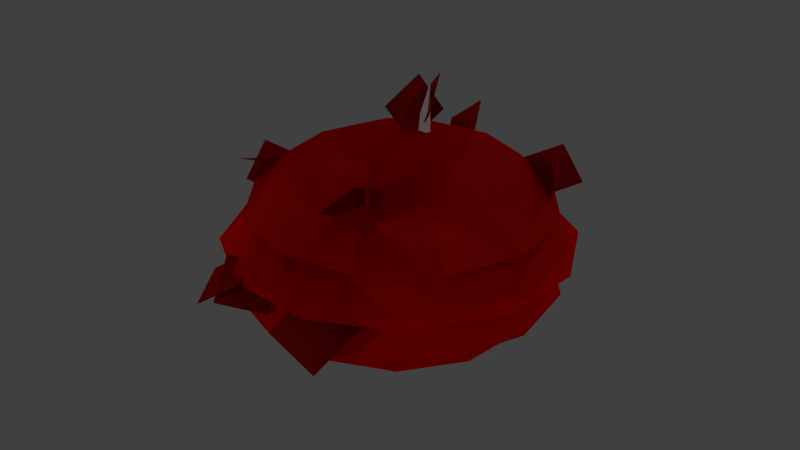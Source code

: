 # Source: bush_0.blend  (saved by Blender 2.78.0; exported with 4.5.12 LTS)
import bpy
from mathutils import Matrix  # noqa: F401  (used for matrix-valued properties, if any)

bpy.ops.wm.read_factory_settings(use_empty=True)
scene = bpy.context.scene
scene.name = 'Scene'

# ---- collections
col_collection_1 = bpy.data.collections.new('Collection 1'); scene.collection.children.link(col_collection_1)

# ---- materials (node trees are filled in below, after node groups)
mat_material_003 = bpy.data.materials.new('Material.003')
mat_material_003.alpha_threshold = 0.0
mat_material_003.use_transparent_shadow = False
mat_material_003.diffuse_color = (0.4869, 0.007351, 0.007351, 1.0)
mat_material_003.roughness = 0.5
mat_material_003.specular_intensity = 0.03994
mat_material = bpy.data.materials.new('Material')
mat_material.alpha_threshold = 0.0
mat_material.use_transparent_shadow = False
mat_material.roughness = 0.5
mat_material.specular_intensity = 0.03035
mat_material_002 = bpy.data.materials.new('Material.002')
mat_material_002.alpha_threshold = 0.0
mat_material_002.use_transparent_shadow = False
mat_material_002.diffuse_color = (0.855, 0.002125, 0.002125, 1.0)
mat_material_002.roughness = 0.0
mat_material_002.specular_intensity = 0.1134

# ---- material node trees

# ---- world
world_world = bpy.data.worlds.new('World'); scene.world = world_world
world_world.color = (0.05088, 0.05088, 0.05088)
world_world.use_sun_shadow = False
world_world.sun_shadow_jitter_overblur = 0.0
world_world.cycles.sampling_method = 'MANUAL'

# ---- lights
light_point = bpy.data.lights.new('Point', 'POINT')
light_point.transmission_factor = 0.0
light_point.energy = 727.0
light_point.shadow_buffer_clip_start = 0.5
light_point.shadow_soft_size = 0.1
light_point.shadow_maximum_resolution = 0.006
light_point.use_absolute_resolution = True
light_point_001 = bpy.data.lights.new('Point.001', 'POINT')
light_point_001.transmission_factor = 0.0
light_point_001.energy = 727.0
light_point_001.shadow_buffer_clip_start = 0.5
light_point_001.shadow_soft_size = 0.1
light_point_001.shadow_maximum_resolution = 0.006
light_point_001.use_absolute_resolution = True
light_point_002 = bpy.data.lights.new('Point.002', 'POINT')
light_point_002.transmission_factor = 0.0
light_point_002.energy = 727.0
light_point_002.shadow_buffer_clip_start = 0.5
light_point_002.shadow_soft_size = 0.1
light_point_002.shadow_maximum_resolution = 0.006
light_point_002.use_absolute_resolution = True
light_point_003 = bpy.data.lights.new('Point.003', 'POINT')
light_point_003.transmission_factor = 0.0
light_point_003.energy = 727.0
light_point_003.shadow_buffer_clip_start = 0.5
light_point_003.shadow_soft_size = 0.1
light_point_003.shadow_maximum_resolution = 0.006
light_point_003.use_absolute_resolution = True
light_point_004 = bpy.data.lights.new('Point.004', 'POINT')
light_point_004.transmission_factor = 0.0
light_point_004.energy = 727.0
light_point_004.shadow_buffer_clip_start = 0.5
light_point_004.shadow_soft_size = 0.1
light_point_004.shadow_maximum_resolution = 0.006
light_point_004.use_absolute_resolution = True
light_point_005 = bpy.data.lights.new('Point.005', 'POINT')
light_point_005.transmission_factor = 0.0
light_point_005.energy = 727.0
light_point_005.shadow_buffer_clip_start = 0.5
light_point_005.shadow_soft_size = 0.1
light_point_005.shadow_maximum_resolution = 0.006
light_point_005.use_absolute_resolution = True

# ---- meshes
me_cube_014 = bpy.data.meshes.new('Cube.014')
me_cube_014.from_pydata([(-8.742e-08, 1.0, -1.0), (-8.742e-08, 1.0, 1.0), (8.742e-08, -1.0, -1.0), (8.742e-08, -1.0, 1.0), (0.0, -1.0, -1.0), (0.0, -1.0, 1.0), (0.0, 1.0, -1.0), (0.0, 1.0, 1.0)], [], [(0, 1, 3, 2), (4, 5, 7, 6)])
_uv = me_cube_014.uv_layers.new(name='UVMap')
_uv.uv.foreach_set('vector', [9.998e-05, 0.9999, 9.998e-05, 9.998e-05, 0.9999, 9.998e-05, 0.9999, 0.9999, 9.998e-05, 0.9999, 9.998e-05, 9.998e-05, 0.9999, 9.998e-05, 0.9999, 0.9999])
me_cube_014.materials.append(mat_material_003)
me_cube_014.use_remesh_preserve_volume = False
me_cube_014.use_remesh_preserve_attributes = False
me_cube_014.use_mirror_vertex_groups = False
me_cube_014.update()
me_cube_013 = bpy.data.meshes.new('Cube.013')
me_cube_013.from_pydata([(-8.742e-08, 1.0, -1.0), (-8.742e-08, 1.0, 1.0), (8.742e-08, -1.0, -1.0), (8.742e-08, -1.0, 1.0), (0.0, -1.0, -1.0), (0.0, -1.0, 1.0), (0.0, 1.0, -1.0), (0.0, 1.0, 1.0)], [], [(0, 1, 3, 2), (4, 5, 7, 6)])
_uv = me_cube_013.uv_layers.new(name='UVMap')
_uv.uv.foreach_set('vector', [9.998e-05, 0.9999, 9.998e-05, 9.998e-05, 0.9999, 9.998e-05, 0.9999, 0.9999, 9.998e-05, 0.9999, 9.998e-05, 9.998e-05, 0.9999, 9.998e-05, 0.9999, 0.9999])
me_cube_013.materials.append(mat_material_003)
me_cube_013.use_remesh_preserve_volume = False
me_cube_013.use_remesh_preserve_attributes = False
me_cube_013.use_mirror_vertex_groups = False
me_cube_013.update()
me_cube_012 = bpy.data.meshes.new('Cube.012')
me_cube_012.from_pydata([(-8.742e-08, 1.0, -1.0), (-8.742e-08, 1.0, 1.0), (8.742e-08, -1.0, -1.0), (8.742e-08, -1.0, 1.0), (0.0, -1.0, -1.0), (0.0, -1.0, 1.0), (0.0, 1.0, -1.0), (0.0, 1.0, 1.0)], [], [(0, 1, 3, 2), (4, 5, 7, 6)])
_uv = me_cube_012.uv_layers.new(name='UVMap')
_uv.uv.foreach_set('vector', [9.998e-05, 0.9999, 9.998e-05, 9.998e-05, 0.9999, 9.998e-05, 0.9999, 0.9999, 9.998e-05, 0.9999, 9.998e-05, 9.998e-05, 0.9999, 9.998e-05, 0.9999, 0.9999])
me_cube_012.materials.append(mat_material_003)
me_cube_012.use_remesh_preserve_volume = False
me_cube_012.use_remesh_preserve_attributes = False
me_cube_012.use_mirror_vertex_groups = False
me_cube_012.update()
me_cube_011 = bpy.data.meshes.new('Cube.011')
me_cube_011.from_pydata([(-8.742e-08, 1.0, -1.0), (-8.742e-08, 1.0, 1.0), (8.742e-08, -1.0, -1.0), (8.742e-08, -1.0, 1.0), (0.0, -1.0, -1.0), (0.0, -1.0, 1.0), (0.0, 1.0, -1.0), (0.0, 1.0, 1.0)], [], [(0, 1, 3, 2), (4, 5, 7, 6)])
_uv = me_cube_011.uv_layers.new(name='UVMap')
_uv.uv.foreach_set('vector', [9.998e-05, 0.9999, 9.998e-05, 9.998e-05, 0.9999, 9.998e-05, 0.9999, 0.9999, 9.998e-05, 0.9999, 9.998e-05, 9.998e-05, 0.9999, 9.998e-05, 0.9999, 0.9999])
me_cube_011.materials.append(mat_material_003)
me_cube_011.use_remesh_preserve_volume = False
me_cube_011.use_remesh_preserve_attributes = False
me_cube_011.use_mirror_vertex_groups = False
me_cube_011.update()
me_cube_010 = bpy.data.meshes.new('Cube.010')
me_cube_010.from_pydata([(-8.742e-08, 1.0, -1.0), (-8.742e-08, 1.0, 1.0), (8.742e-08, -1.0, -1.0), (8.742e-08, -1.0, 1.0), (0.0, -1.0, -1.0), (0.0, -1.0, 1.0), (0.0, 1.0, -1.0), (0.0, 1.0, 1.0)], [], [(0, 1, 3, 2), (4, 5, 7, 6)])
_uv = me_cube_010.uv_layers.new(name='UVMap')
_uv.uv.foreach_set('vector', [9.998e-05, 0.9999, 9.998e-05, 9.998e-05, 0.9999, 9.998e-05, 0.9999, 0.9999, 9.998e-05, 0.9999, 9.998e-05, 9.998e-05, 0.9999, 9.998e-05, 0.9999, 0.9999])
me_cube_010.materials.append(mat_material_003)
me_cube_010.use_remesh_preserve_volume = False
me_cube_010.use_remesh_preserve_attributes = False
me_cube_010.use_mirror_vertex_groups = False
me_cube_010.update()
me_cube_002 = bpy.data.meshes.new('Cube.002')
me_cube_002.from_pydata([(-8.742e-08, 1.0, -1.0), (-8.742e-08, 1.0, 1.0), (8.742e-08, -1.0, -1.0), (8.742e-08, -1.0, 1.0), (0.0, -1.0, -1.0), (0.0, -1.0, 1.0), (0.0, 1.0, -1.0), (0.0, 1.0, 1.0)], [], [(0, 1, 3, 2), (4, 5, 7, 6)])
_uv = me_cube_002.uv_layers.new(name='UVMap')
_uv.uv.foreach_set('vector', [9.998e-05, 0.9999, 9.998e-05, 9.998e-05, 0.9999, 9.998e-05, 0.9999, 0.9999, 9.998e-05, 0.9999, 9.998e-05, 9.998e-05, 0.9999, 9.998e-05, 0.9999, 0.9999])
me_cube_002.materials.append(mat_material_003)
me_cube_002.use_remesh_preserve_volume = False
me_cube_002.use_remesh_preserve_attributes = False
me_cube_002.use_mirror_vertex_groups = False
me_cube_002.update()
me_cube_009 = bpy.data.meshes.new('Cube.009')
me_cube_009.from_pydata([(-8.742e-08, 1.0, -1.0), (-8.742e-08, 1.0, 1.0), (8.742e-08, -1.0, -1.0), (8.742e-08, -1.0, 1.0), (0.0, -1.0, -1.0), (0.0, -1.0, 1.0), (0.0, 1.0, -1.0), (0.0, 1.0, 1.0)], [], [(0, 1, 3, 2), (4, 5, 7, 6)])
_uv = me_cube_009.uv_layers.new(name='UVMap')
_uv.uv.foreach_set('vector', [9.998e-05, 0.9999, 9.998e-05, 9.998e-05, 0.9999, 9.998e-05, 0.9999, 0.9999, 9.998e-05, 0.9999, 9.998e-05, 9.998e-05, 0.9999, 9.998e-05, 0.9999, 0.9999])
me_cube_009.materials.append(mat_material_003)
me_cube_009.use_remesh_preserve_volume = False
me_cube_009.use_remesh_preserve_attributes = False
me_cube_009.use_mirror_vertex_groups = False
me_cube_009.update()
me_cube_008 = bpy.data.meshes.new('Cube.008')
me_cube_008.from_pydata([(-8.742e-08, 1.0, -1.0), (-8.742e-08, 1.0, 1.0), (8.742e-08, -1.0, -1.0), (8.742e-08, -1.0, 1.0), (0.0, -1.0, -1.0), (0.0, -1.0, 1.0), (0.0, 1.0, -1.0), (0.0, 1.0, 1.0)], [], [(0, 1, 3, 2), (4, 5, 7, 6)])
_uv = me_cube_008.uv_layers.new(name='UVMap')
_uv.uv.foreach_set('vector', [9.998e-05, 0.9999, 9.998e-05, 9.998e-05, 0.9999, 9.998e-05, 0.9999, 0.9999, 9.998e-05, 0.9999, 9.998e-05, 9.998e-05, 0.9999, 9.998e-05, 0.9999, 0.9999])
me_cube_008.materials.append(mat_material_003)
me_cube_008.use_remesh_preserve_volume = False
me_cube_008.use_remesh_preserve_attributes = False
me_cube_008.use_mirror_vertex_groups = False
me_cube_008.update()
me_cube_007 = bpy.data.meshes.new('Cube.007')
me_cube_007.from_pydata([(-8.742e-08, 1.0, -1.0), (-8.742e-08, 1.0, 1.0), (8.742e-08, -1.0, -1.0), (8.742e-08, -1.0, 1.0), (0.0, -1.0, -1.0), (0.0, -1.0, 1.0), (0.0, 1.0, -1.0), (0.0, 1.0, 1.0)], [], [(0, 1, 3, 2), (4, 5, 7, 6)])
_uv = me_cube_007.uv_layers.new(name='UVMap')
_uv.uv.foreach_set('vector', [9.998e-05, 0.9999, 9.998e-05, 9.998e-05, 0.9999, 9.998e-05, 0.9999, 0.9999, 9.998e-05, 0.9999, 9.998e-05, 9.998e-05, 0.9999, 9.998e-05, 0.9999, 0.9999])
me_cube_007.materials.append(mat_material_003)
me_cube_007.use_remesh_preserve_volume = False
me_cube_007.use_remesh_preserve_attributes = False
me_cube_007.use_mirror_vertex_groups = False
me_cube_007.update()
me_cube_006 = bpy.data.meshes.new('Cube.006')
me_cube_006.from_pydata([(-8.742e-08, 1.0, -1.0), (-8.742e-08, 1.0, 1.0), (8.742e-08, -1.0, -1.0), (8.742e-08, -1.0, 1.0), (0.0, -1.0, -1.0), (0.0, -1.0, 1.0), (0.0, 1.0, -1.0), (0.0, 1.0, 1.0)], [], [(0, 1, 3, 2), (4, 5, 7, 6)])
_uv = me_cube_006.uv_layers.new(name='UVMap')
_uv.uv.foreach_set('vector', [9.998e-05, 0.9999, 9.998e-05, 9.998e-05, 0.9999, 9.998e-05, 0.9999, 0.9999, 9.998e-05, 0.9999, 9.998e-05, 9.998e-05, 0.9999, 9.998e-05, 0.9999, 0.9999])
me_cube_006.materials.append(mat_material_003)
me_cube_006.use_remesh_preserve_volume = False
me_cube_006.use_remesh_preserve_attributes = False
me_cube_006.use_mirror_vertex_groups = False
me_cube_006.update()
me_cube_005 = bpy.data.meshes.new('Cube.005')
me_cube_005.from_pydata([(-8.742e-08, 1.0, -1.0), (-8.742e-08, 1.0, 1.0), (8.742e-08, -1.0, -1.0), (8.742e-08, -1.0, 1.0), (0.0, -1.0, -1.0), (0.0, -1.0, 1.0), (0.0, 1.0, -1.0), (0.0, 1.0, 1.0)], [], [(0, 1, 3, 2), (4, 5, 7, 6)])
_uv = me_cube_005.uv_layers.new(name='UVMap')
_uv.uv.foreach_set('vector', [9.998e-05, 0.9999, 9.998e-05, 9.998e-05, 0.9999, 9.998e-05, 0.9999, 0.9999, 9.998e-05, 0.9999, 9.998e-05, 9.998e-05, 0.9999, 9.998e-05, 0.9999, 0.9999])
me_cube_005.materials.append(mat_material_003)
me_cube_005.use_remesh_preserve_volume = False
me_cube_005.use_remesh_preserve_attributes = False
me_cube_005.use_mirror_vertex_groups = False
me_cube_005.update()
me_cube_004 = bpy.data.meshes.new('Cube.004')
me_cube_004.from_pydata([(-8.742e-08, 1.0, -1.0), (-8.742e-08, 1.0, 1.0), (8.742e-08, -1.0, -1.0), (8.742e-08, -1.0, 1.0), (0.0, -1.0, -1.0), (0.0, -1.0, 1.0), (0.0, 1.0, -1.0), (0.0, 1.0, 1.0)], [], [(0, 1, 3, 2), (4, 5, 7, 6)])
_uv = me_cube_004.uv_layers.new(name='UVMap')
_uv.uv.foreach_set('vector', [9.998e-05, 0.9999, 9.998e-05, 9.998e-05, 0.9999, 9.998e-05, 0.9999, 0.9999, 9.998e-05, 0.9999, 9.998e-05, 9.998e-05, 0.9999, 9.998e-05, 0.9999, 0.9999])
me_cube_004.materials.append(mat_material_003)
me_cube_004.use_remesh_preserve_volume = False
me_cube_004.use_remesh_preserve_attributes = False
me_cube_004.use_mirror_vertex_groups = False
me_cube_004.update()
me_cube_003 = bpy.data.meshes.new('Cube.003')
me_cube_003.from_pydata([(-8.742e-08, 1.0, -1.0), (-8.742e-08, 1.0, 1.0), (8.742e-08, -1.0, -1.0), (8.742e-08, -1.0, 1.0), (0.0, -1.0, -1.0), (0.0, -1.0, 1.0), (0.0, 1.0, -1.0), (0.0, 1.0, 1.0)], [], [(0, 1, 3, 2), (4, 5, 7, 6)])
_uv = me_cube_003.uv_layers.new(name='UVMap')
_uv.uv.foreach_set('vector', [9.998e-05, 0.9999, 9.998e-05, 9.998e-05, 0.9999, 9.998e-05, 0.9999, 0.9999, 9.998e-05, 0.9999, 9.998e-05, 9.998e-05, 0.9999, 9.998e-05, 0.9999, 0.9999])
me_cube_003.materials.append(mat_material_003)
me_cube_003.use_remesh_preserve_volume = False
me_cube_003.use_remesh_preserve_attributes = False
me_cube_003.use_mirror_vertex_groups = False
me_cube_003.update()
me_cube_001 = bpy.data.meshes.new('Cube.001')
me_cube_001.from_pydata([(-8.742e-08, 1.0, -1.0), (-8.742e-08, 1.0, 1.0), (8.742e-08, -1.0, -1.0), (8.742e-08, -1.0, 1.0), (0.0, -1.0, -1.0), (0.0, -1.0, 1.0), (0.0, 1.0, -1.0), (0.0, 1.0, 1.0)], [], [(0, 1, 3, 2), (4, 5, 7, 6)])
_uv = me_cube_001.uv_layers.new(name='UVMap')
_uv.uv.foreach_set('vector', [9.998e-05, 0.9999, 9.998e-05, 9.998e-05, 0.9999, 9.998e-05, 0.9999, 0.9999, 9.998e-05, 0.9999, 9.998e-05, 9.998e-05, 0.9999, 9.998e-05, 0.9999, 0.9999])
me_cube_001.materials.append(mat_material_003)
me_cube_001.use_remesh_preserve_volume = False
me_cube_001.use_remesh_preserve_attributes = False
me_cube_001.use_mirror_vertex_groups = False
me_cube_001.update()
me_cube = bpy.data.meshes.new('Cube')
me_cube.from_pydata([(-2.132, -2.132, -1.0), (0.0, 0.0, 1.0), (-2.132, 2.132, -1.0), (2.132, -2.132, -1.0), (2.132, 2.132, -1.0), (-1.768, -0.9143, 0.2482), (3.273, -6.981, 0.4748), (-1.185, 0.8973, 0.2771), (0.266, -0.9903, 0.2257), (0.8489, 0.8213, 0.2545), (1.439, 2.283, -0.3973), (-9.447, 11.53, 0.01308), (0.9642, -1.13, -0.3451), (-2.214, 1.784, -0.4381), (-2.688, -1.63, -0.3859)], [], [(0, 1, 2), (2, 1, 4), (4, 1, 3), (3, 1, 0), (2, 4, 3, 0), (5, 6, 7), (7, 6, 9), (9, 6, 8), (8, 6, 5), (7, 9, 8, 5), (10, 11, 12), (12, 11, 14), (14, 11, 13), (13, 11, 10), (12, 14, 13, 10)])
_uv = me_cube.uv_layers.new(name='UVMap')
_uv.uv.foreach_set('vector', [0.7656, 0.7545, 0.8827, 0.8771, 0.7656, 1.0, 0.7656, 1.0, 0.8827, 0.8771, 1.0, 1.0, 1.0, 1.0, 0.8827, 0.8771, 1.0, 0.7545, 1.0, 0.7545, 0.8827, 0.8771, 0.7656, 0.7545, 0.7656, 0.7545, 0.7656, 0.5091, 1.0, 0.5091, 1.0, 0.7545, 0.7656, 0.4195, 0.9313, 0.0, 0.8257, 0.5091, 0.8257, 0.5091, 0.9313, 0.0, 0.9313, 0.4702, 0.7656, 0.0389, 0.7656, 0.5091, 0.7055, 0.1285, 0.7055, 0.1285, 0.7656, 0.5091, 0.6, 0.08961, 0.6601, 0.0, 0.7656, 0.0389, 0.7055, 0.1285, 0.6, 0.08961, 0.0, 0.7597, 0.3, 0.0, 0.1089, 0.922, 0.1089, 0.922, 0.3, 0.0, 0.3, 0.8515, 0.6, 0.07047, 0.6, 0.922, 0.4911, 0.2328, 0.4911, 0.2328, 0.6, 0.922, 0.3, 0.1623, 0.4089, 0.0, 0.6, 0.07047, 0.4911, 0.2328, 0.3, 0.1623])
me_cube.materials.append(mat_material)
me_cube.use_remesh_preserve_volume = False
me_cube.use_remesh_preserve_attributes = False
me_cube.use_mirror_vertex_groups = False
me_cube.update()
me_leaves4_004 = bpy.data.meshes.new('Leaves4.004')
me_leaves4_004.from_pydata([(0.0, 0.3827, 0.9239), (0.0, 0.7071, 0.7071), (0.0, 0.9239, 0.3827), (0.1913, 0.3314, 0.9239), (0.3536, 0.6124, 0.7071), (0.4619, 0.8001, 0.3827), (-1.308e-07, 7.55e-08, 1.0), (0.3314, 0.1913, 0.9239), (0.6124, 0.3536, 0.7071), (0.8001, 0.4619, 0.3827), (0.3827, 1.543e-07, 0.9239), (0.7071, 1.394e-07, 0.7071), (0.9239, 1.096e-07, 0.3827), (0.3314, -0.1913, 0.9239), (0.6124, -0.3536, 0.7071), (0.8001, -0.4619, 0.3827), (0.1913, -0.3314, 0.9239), (0.3536, -0.6124, 0.7071), (0.4619, -0.8001, 0.3827), (-9.921e-10, -0.3827, 0.9239), (-4.57e-08, -0.7071, 0.7071), (-4.57e-08, -0.9239, 0.3827), (-0.1913, -0.3314, 0.9239), (-0.3536, -0.6124, 0.7071), (-0.4619, -0.8001, 0.3827), (-0.3314, -0.1913, 0.9239), (-0.6124, -0.3536, 0.7071), (-0.8001, -0.4619, 0.3827), (-0.3827, 1.692e-07, 0.9239), (-0.7071, 2.288e-07, 0.7071), (-0.9239, 1.99e-07, 0.3827), (-0.3314, 0.1913, 0.9239), (-0.6124, 0.3536, 0.7071), (-0.8001, 0.4619, 0.3827), (-0.1913, 0.3314, 0.9239), (-0.3536, 0.6124, 0.7071), (-0.4619, 0.8001, 0.3827), (0.0, 0.3827, 0.9239), (0.0, 0.7071, 0.7071), (0.0, 0.9239, 0.3827), (0.1913, 0.3314, 0.9239), (0.3536, 0.6124, 0.7071), (0.4619, 0.8001, 0.3827), (-1.308e-07, 7.55e-08, 1.0), (0.3314, 0.1913, 0.9239), (0.6124, 0.3536, 0.7071), (0.8001, 0.4619, 0.3827), (0.3827, 1.543e-07, 0.9239), (0.7071, 1.394e-07, 0.7071), (0.9239, 1.096e-07, 0.3827), (0.3314, -0.1913, 0.9239), (0.6124, -0.3536, 0.7071), (0.8001, -0.4619, 0.3827), (0.1913, -0.3314, 0.9239), (0.3536, -0.6124, 0.7071), (0.4619, -0.8001, 0.3827), (-9.921e-10, -0.3827, 0.9239), (-4.57e-08, -0.7071, 0.7071), (-4.57e-08, -0.9239, 0.3827), (-0.1913, -0.3314, 0.9239), (-0.3536, -0.6124, 0.7071), (-0.4619, -0.8001, 0.3827), (-0.3314, -0.1913, 0.9239), (-0.6124, -0.3536, 0.7071), (-0.8001, -0.4619, 0.3827), (-0.3827, 1.692e-07, 0.9239), (-0.7071, 2.288e-07, 0.7071), (-0.9239, 1.99e-07, 0.3827), (-0.3314, 0.1913, 0.9239), (-0.6124, 0.3536, 0.7071), (-0.8001, 0.4619, 0.3827), (-0.1913, 0.3314, 0.9239), (-0.3536, 0.6124, 0.7071), (-0.4619, 0.8001, 0.3827)], [], [(2, 1, 4, 5), (0, 6, 3), (1, 0, 3, 4), (4, 3, 7, 8), (5, 4, 8, 9), (3, 6, 7), (8, 7, 10, 11), (9, 8, 11, 12), (7, 6, 10), (12, 11, 14, 15), (10, 6, 13), (11, 10, 13, 14), (15, 14, 17, 18), (13, 6, 16), (14, 13, 16, 17), (17, 16, 19, 20), (18, 17, 20, 21), (16, 6, 19), (20, 19, 22, 23), (21, 20, 23, 24), (19, 6, 22), (24, 23, 26, 27), (22, 6, 25), (23, 22, 25, 26), (25, 6, 28), (26, 25, 28, 29), (27, 26, 29, 30), (29, 28, 31, 32), (30, 29, 32, 33), (28, 6, 31), (33, 32, 35, 36), (31, 6, 34), (32, 31, 34, 35), (36, 35, 1, 2), (34, 6, 0), (35, 34, 0, 1), (39, 42, 41, 38), (37, 40, 43), (38, 41, 40, 37), (41, 45, 44, 40), (42, 46, 45, 41), (40, 44, 43), (45, 48, 47, 44), (46, 49, 48, 45), (44, 47, 43), (49, 52, 51, 48), (47, 50, 43), (48, 51, 50, 47), (52, 55, 54, 51), (50, 53, 43), (51, 54, 53, 50), (54, 57, 56, 53), (55, 58, 57, 54), (53, 56, 43), (57, 60, 59, 56), (58, 61, 60, 57), (56, 59, 43), (61, 64, 63, 60), (59, 62, 43), (60, 63, 62, 59), (62, 65, 43), (63, 66, 65, 62), (64, 67, 66, 63), (66, 69, 68, 65), (67, 70, 69, 66), (65, 68, 43), (70, 73, 72, 69), (68, 71, 43), (69, 72, 71, 68), (73, 39, 38, 72), (71, 37, 43), (72, 38, 37, 71)])
me_leaves4_004.polygons.foreach_set('use_smooth', [True] * 72)
_uv = me_leaves4_004.uv_layers.new(name='UVMap')
_uv.uv.foreach_set('vector', [0.3661, 0.9999, 0.4222, 0.8099, 0.5876, 0.8073, 0.6339, 0.9999, 0.4649, 0.6513, 0.5, 0.5, 0.5453, 0.6486, 0.4222, 0.8099, 0.4649, 0.6513, 0.5453, 0.6486, 0.5876, 0.8073, 0.5876, 0.8073, 0.5453, 0.6486, 0.6135, 0.6061, 0.7295, 0.7223, 0.6339, 0.9999, 0.5876, 0.8073, 0.7295, 0.7223, 0.866, 0.866, 0.5453, 0.6486, 0.5, 0.5, 0.6135, 0.6061, 0.7295, 0.7223, 0.6135, 0.6061, 0.6513, 0.5351, 0.8099, 0.5778, 0.866, 0.866, 0.7295, 0.7223, 0.8099, 0.5778, 0.9999, 0.6339, 0.6135, 0.6061, 0.5, 0.5, 0.6513, 0.5351, 0.9999, 0.6339, 0.8099, 0.5778, 0.8073, 0.4124, 0.9999, 0.3661, 0.6513, 0.5351, 0.5, 0.5, 0.6486, 0.4547, 0.8099, 0.5778, 0.6513, 0.5351, 0.6486, 0.4547, 0.8073, 0.4124, 0.9999, 0.3661, 0.8073, 0.4124, 0.7223, 0.2705, 0.866, 0.134, 0.6486, 0.4547, 0.5, 0.5, 0.6061, 0.3865, 0.8073, 0.4124, 0.6486, 0.4547, 0.6061, 0.3865, 0.7223, 0.2705, 0.7223, 0.2705, 0.6061, 0.3865, 0.5351, 0.3487, 0.5778, 0.1901, 0.866, 0.134, 0.7223, 0.2705, 0.5778, 0.1901, 0.6339, 9.998e-05, 0.6061, 0.3865, 0.5, 0.5, 0.5351, 0.3487, 0.5778, 0.1901, 0.5351, 0.3487, 0.4547, 0.3514, 0.4124, 0.1927, 0.6339, 9.998e-05, 0.5778, 0.1901, 0.4124, 0.1927, 0.3661, 9.998e-05, 0.5351, 0.3487, 0.5, 0.5, 0.4547, 0.3514, 0.3661, 9.998e-05, 0.4124, 0.1927, 0.2705, 0.2777, 0.134, 0.134, 0.4547, 0.3514, 0.5, 0.5, 0.3865, 0.3939, 0.4124, 0.1927, 0.4547, 0.3514, 0.3865, 0.3939, 0.2705, 0.2777, 0.3865, 0.3939, 0.5, 0.5, 0.3487, 0.4649, 0.2705, 0.2777, 0.3865, 0.3939, 0.3487, 0.4649, 0.1901, 0.4222, 0.134, 0.134, 0.2705, 0.2777, 0.1901, 0.4222, 9.998e-05, 0.3661, 0.1901, 0.4222, 0.3487, 0.4649, 0.3514, 0.5453, 0.1927, 0.5876, 9.998e-05, 0.3661, 0.1901, 0.4222, 0.1927, 0.5876, 9.998e-05, 0.6339, 0.3487, 0.4649, 0.5, 0.5, 0.3514, 0.5453, 9.998e-05, 0.6339, 0.1927, 0.5876, 0.2777, 0.7295, 0.134, 0.866, 0.3514, 0.5453, 0.5, 0.5, 0.3939, 0.6135, 0.1927, 0.5876, 0.3514, 0.5453, 0.3939, 0.6135, 0.2777, 0.7295, 0.134, 0.866, 0.2777, 0.7295, 0.4222, 0.8099, 0.3661, 0.9999, 0.3939, 0.6135, 0.5, 0.5, 0.4649, 0.6513, 0.2777, 0.7295, 0.3939, 0.6135, 0.4649, 0.6513, 0.4222, 0.8099, 0.3661, 0.9999, 0.6339, 0.9999, 0.5876, 0.8073, 0.4222, 0.8099, 0.4649, 0.6513, 0.5453, 0.6486, 0.5, 0.5, 0.4222, 0.8099, 0.5876, 0.8073, 0.5453, 0.6486, 0.4649, 0.6513, 0.5876, 0.8073, 0.7295, 0.7223, 0.6135, 0.6061, 0.5453, 0.6486, 0.6339, 0.9999, 0.866, 0.866, 0.7295, 0.7223, 0.5876, 0.8073, 0.5453, 0.6486, 0.6135, 0.6061, 0.5, 0.5, 0.7295, 0.7223, 0.8099, 0.5778, 0.6513, 0.5351, 0.6135, 0.6061, 0.866, 0.866, 0.9999, 0.6339, 0.8099, 0.5778, 0.7295, 0.7223, 0.6135, 0.6061, 0.6513, 0.5351, 0.5, 0.5, 0.9999, 0.6339, 0.9999, 0.3661, 0.8073, 0.4124, 0.8099, 0.5778, 0.6513, 0.5351, 0.6486, 0.4547, 0.5, 0.5, 0.8099, 0.5778, 0.8073, 0.4124, 0.6486, 0.4547, 0.6513, 0.5351, 0.9999, 0.3661, 0.866, 0.134, 0.7223, 0.2705, 0.8073, 0.4124, 0.6486, 0.4547, 0.6061, 0.3865, 0.5, 0.5, 0.8073, 0.4124, 0.7223, 0.2705, 0.6061, 0.3865, 0.6486, 0.4547, 0.7223, 0.2705, 0.5778, 0.1901, 0.5351, 0.3487, 0.6061, 0.3865, 0.866, 0.134, 0.6339, 9.998e-05, 0.5778, 0.1901, 0.7223, 0.2705, 0.6061, 0.3865, 0.5351, 0.3487, 0.5, 0.5, 0.5778, 0.1901, 0.4124, 0.1927, 0.4547, 0.3514, 0.5351, 0.3487, 0.6339, 9.998e-05, 0.3661, 9.998e-05, 0.4124, 0.1927, 0.5778, 0.1901, 0.5351, 0.3487, 0.4547, 0.3514, 0.5, 0.5, 0.3661, 9.998e-05, 0.134, 0.134, 0.2705, 0.2777, 0.4124, 0.1927, 0.4547, 0.3514, 0.3865, 0.3939, 0.5, 0.5, 0.4124, 0.1927, 0.2705, 0.2777, 0.3865, 0.3939, 0.4547, 0.3514, 0.3865, 0.3939, 0.3487, 0.4649, 0.5, 0.5, 0.2705, 0.2777, 0.1901, 0.4222, 0.3487, 0.4649, 0.3865, 0.3939, 0.134, 0.134, 9.998e-05, 0.3661, 0.1901, 0.4222, 0.2705, 0.2777, 0.1901, 0.4222, 0.1927, 0.5876, 0.3514, 0.5453, 0.3487, 0.4649, 9.998e-05, 0.3661, 9.998e-05, 0.6339, 0.1927, 0.5876, 0.1901, 0.4222, 0.3487, 0.4649, 0.3514, 0.5453, 0.5, 0.5, 9.998e-05, 0.6339, 0.134, 0.866, 0.2777, 0.7295, 0.1927, 0.5876, 0.3514, 0.5453, 0.3939, 0.6135, 0.5, 0.5, 0.1927, 0.5876, 0.2777, 0.7295, 0.3939, 0.6135, 0.3514, 0.5453, 0.134, 0.866, 0.3661, 0.9999, 0.4222, 0.8099, 0.2777, 0.7295, 0.3939, 0.6135, 0.4649, 0.6513, 0.5, 0.5, 0.2777, 0.7295, 0.4222, 0.8099, 0.4649, 0.6513, 0.3939, 0.6135])
me_leaves4_004.materials.append(mat_material_002)
me_leaves4_004.use_remesh_preserve_volume = False
me_leaves4_004.use_remesh_preserve_attributes = False
me_leaves4_004.use_mirror_vertex_groups = False
me_leaves4_004.update()
me_leaves4_003 = bpy.data.meshes.new('Leaves4.003')
me_leaves4_003.from_pydata([(0.0, 0.3827, 0.9239), (0.0, 0.7071, 0.7071), (0.0, 0.9239, 0.3827), (0.1913, 0.3314, 0.9239), (0.3536, 0.6124, 0.7071), (0.4619, 0.8001, 0.3827), (-1.308e-07, 7.55e-08, 1.0), (0.3314, 0.1913, 0.9239), (0.6124, 0.3536, 0.7071), (0.8001, 0.4619, 0.3827), (0.3827, 1.543e-07, 0.9239), (0.7071, 1.394e-07, 0.7071), (0.9239, 1.096e-07, 0.3827), (0.3314, -0.1913, 0.9239), (0.6124, -0.3536, 0.7071), (0.8001, -0.4619, 0.3827), (0.1913, -0.3314, 0.9239), (0.3536, -0.6124, 0.7071), (0.4619, -0.8001, 0.3827), (-9.921e-10, -0.3827, 0.9239), (-4.57e-08, -0.7071, 0.7071), (-4.57e-08, -0.9239, 0.3827), (-0.1913, -0.3314, 0.9239), (-0.3536, -0.6124, 0.7071), (-0.4619, -0.8001, 0.3827), (-0.3314, -0.1913, 0.9239), (-0.6124, -0.3536, 0.7071), (-0.8001, -0.4619, 0.3827), (-0.3827, 1.692e-07, 0.9239), (-0.7071, 2.288e-07, 0.7071), (-0.9239, 1.99e-07, 0.3827), (-0.3314, 0.1913, 0.9239), (-0.6124, 0.3536, 0.7071), (-0.8001, 0.4619, 0.3827), (-0.1913, 0.3314, 0.9239), (-0.3536, 0.6124, 0.7071), (-0.4619, 0.8001, 0.3827), (0.0, 0.3827, 0.9239), (0.0, 0.7071, 0.7071), (0.0, 0.9239, 0.3827), (0.1913, 0.3314, 0.9239), (0.3536, 0.6124, 0.7071), (0.4619, 0.8001, 0.3827), (-1.308e-07, 7.55e-08, 1.0), (0.3314, 0.1913, 0.9239), (0.6124, 0.3536, 0.7071), (0.8001, 0.4619, 0.3827), (0.3827, 1.543e-07, 0.9239), (0.7071, 1.394e-07, 0.7071), (0.9239, 1.096e-07, 0.3827), (0.3314, -0.1913, 0.9239), (0.6124, -0.3536, 0.7071), (0.8001, -0.4619, 0.3827), (0.1913, -0.3314, 0.9239), (0.3536, -0.6124, 0.7071), (0.4619, -0.8001, 0.3827), (-9.921e-10, -0.3827, 0.9239), (-4.57e-08, -0.7071, 0.7071), (-4.57e-08, -0.9239, 0.3827), (-0.1913, -0.3314, 0.9239), (-0.3536, -0.6124, 0.7071), (-0.4619, -0.8001, 0.3827), (-0.3314, -0.1913, 0.9239), (-0.6124, -0.3536, 0.7071), (-0.8001, -0.4619, 0.3827), (-0.3827, 1.692e-07, 0.9239), (-0.7071, 2.288e-07, 0.7071), (-0.9239, 1.99e-07, 0.3827), (-0.3314, 0.1913, 0.9239), (-0.6124, 0.3536, 0.7071), (-0.8001, 0.4619, 0.3827), (-0.1913, 0.3314, 0.9239), (-0.3536, 0.6124, 0.7071), (-0.4619, 0.8001, 0.3827)], [], [(2, 1, 4, 5), (0, 6, 3), (1, 0, 3, 4), (4, 3, 7, 8), (5, 4, 8, 9), (3, 6, 7), (8, 7, 10, 11), (9, 8, 11, 12), (7, 6, 10), (12, 11, 14, 15), (10, 6, 13), (11, 10, 13, 14), (15, 14, 17, 18), (13, 6, 16), (14, 13, 16, 17), (17, 16, 19, 20), (18, 17, 20, 21), (16, 6, 19), (20, 19, 22, 23), (21, 20, 23, 24), (19, 6, 22), (24, 23, 26, 27), (22, 6, 25), (23, 22, 25, 26), (25, 6, 28), (26, 25, 28, 29), (27, 26, 29, 30), (29, 28, 31, 32), (30, 29, 32, 33), (28, 6, 31), (33, 32, 35, 36), (31, 6, 34), (32, 31, 34, 35), (36, 35, 1, 2), (34, 6, 0), (35, 34, 0, 1), (39, 42, 41, 38), (37, 40, 43), (38, 41, 40, 37), (41, 45, 44, 40), (42, 46, 45, 41), (40, 44, 43), (45, 48, 47, 44), (46, 49, 48, 45), (44, 47, 43), (49, 52, 51, 48), (47, 50, 43), (48, 51, 50, 47), (52, 55, 54, 51), (50, 53, 43), (51, 54, 53, 50), (54, 57, 56, 53), (55, 58, 57, 54), (53, 56, 43), (57, 60, 59, 56), (58, 61, 60, 57), (56, 59, 43), (61, 64, 63, 60), (59, 62, 43), (60, 63, 62, 59), (62, 65, 43), (63, 66, 65, 62), (64, 67, 66, 63), (66, 69, 68, 65), (67, 70, 69, 66), (65, 68, 43), (70, 73, 72, 69), (68, 71, 43), (69, 72, 71, 68), (73, 39, 38, 72), (71, 37, 43), (72, 38, 37, 71)])
me_leaves4_003.polygons.foreach_set('use_smooth', [True] * 72)
_uv = me_leaves4_003.uv_layers.new(name='UVMap')
_uv.uv.foreach_set('vector', [0.3661, 0.9999, 0.4222, 0.8099, 0.5876, 0.8073, 0.6339, 0.9999, 0.4649, 0.6513, 0.5, 0.5, 0.5453, 0.6486, 0.4222, 0.8099, 0.4649, 0.6513, 0.5453, 0.6486, 0.5876, 0.8073, 0.5876, 0.8073, 0.5453, 0.6486, 0.6135, 0.6061, 0.7295, 0.7223, 0.6339, 0.9999, 0.5876, 0.8073, 0.7295, 0.7223, 0.866, 0.866, 0.5453, 0.6486, 0.5, 0.5, 0.6135, 0.6061, 0.7295, 0.7223, 0.6135, 0.6061, 0.6513, 0.5351, 0.8099, 0.5778, 0.866, 0.866, 0.7295, 0.7223, 0.8099, 0.5778, 0.9999, 0.6339, 0.6135, 0.6061, 0.5, 0.5, 0.6513, 0.5351, 0.9999, 0.6339, 0.8099, 0.5778, 0.8073, 0.4124, 0.9999, 0.3661, 0.6513, 0.5351, 0.5, 0.5, 0.6486, 0.4547, 0.8099, 0.5778, 0.6513, 0.5351, 0.6486, 0.4547, 0.8073, 0.4124, 0.9999, 0.3661, 0.8073, 0.4124, 0.7223, 0.2705, 0.866, 0.134, 0.6486, 0.4547, 0.5, 0.5, 0.6061, 0.3865, 0.8073, 0.4124, 0.6486, 0.4547, 0.6061, 0.3865, 0.7223, 0.2705, 0.7223, 0.2705, 0.6061, 0.3865, 0.5351, 0.3487, 0.5778, 0.1901, 0.866, 0.134, 0.7223, 0.2705, 0.5778, 0.1901, 0.6339, 9.998e-05, 0.6061, 0.3865, 0.5, 0.5, 0.5351, 0.3487, 0.5778, 0.1901, 0.5351, 0.3487, 0.4547, 0.3514, 0.4124, 0.1927, 0.6339, 9.998e-05, 0.5778, 0.1901, 0.4124, 0.1927, 0.3661, 9.998e-05, 0.5351, 0.3487, 0.5, 0.5, 0.4547, 0.3514, 0.3661, 9.998e-05, 0.4124, 0.1927, 0.2705, 0.2777, 0.134, 0.134, 0.4547, 0.3514, 0.5, 0.5, 0.3865, 0.3939, 0.4124, 0.1927, 0.4547, 0.3514, 0.3865, 0.3939, 0.2705, 0.2777, 0.3865, 0.3939, 0.5, 0.5, 0.3487, 0.4649, 0.2705, 0.2777, 0.3865, 0.3939, 0.3487, 0.4649, 0.1901, 0.4222, 0.134, 0.134, 0.2705, 0.2777, 0.1901, 0.4222, 9.998e-05, 0.3661, 0.1901, 0.4222, 0.3487, 0.4649, 0.3514, 0.5453, 0.1927, 0.5876, 9.998e-05, 0.3661, 0.1901, 0.4222, 0.1927, 0.5876, 9.998e-05, 0.6339, 0.3487, 0.4649, 0.5, 0.5, 0.3514, 0.5453, 9.998e-05, 0.6339, 0.1927, 0.5876, 0.2777, 0.7295, 0.134, 0.866, 0.3514, 0.5453, 0.5, 0.5, 0.3939, 0.6135, 0.1927, 0.5876, 0.3514, 0.5453, 0.3939, 0.6135, 0.2777, 0.7295, 0.134, 0.866, 0.2777, 0.7295, 0.4222, 0.8099, 0.3661, 0.9999, 0.3939, 0.6135, 0.5, 0.5, 0.4649, 0.6513, 0.2777, 0.7295, 0.3939, 0.6135, 0.4649, 0.6513, 0.4222, 0.8099, 0.3661, 0.9999, 0.6339, 0.9999, 0.5876, 0.8073, 0.4222, 0.8099, 0.4649, 0.6513, 0.5453, 0.6486, 0.5, 0.5, 0.4222, 0.8099, 0.5876, 0.8073, 0.5453, 0.6486, 0.4649, 0.6513, 0.5876, 0.8073, 0.7295, 0.7223, 0.6135, 0.6061, 0.5453, 0.6486, 0.6339, 0.9999, 0.866, 0.866, 0.7295, 0.7223, 0.5876, 0.8073, 0.5453, 0.6486, 0.6135, 0.6061, 0.5, 0.5, 0.7295, 0.7223, 0.8099, 0.5778, 0.6513, 0.5351, 0.6135, 0.6061, 0.866, 0.866, 0.9999, 0.6339, 0.8099, 0.5778, 0.7295, 0.7223, 0.6135, 0.6061, 0.6513, 0.5351, 0.5, 0.5, 0.9999, 0.6339, 0.9999, 0.3661, 0.8073, 0.4124, 0.8099, 0.5778, 0.6513, 0.5351, 0.6486, 0.4547, 0.5, 0.5, 0.8099, 0.5778, 0.8073, 0.4124, 0.6486, 0.4547, 0.6513, 0.5351, 0.9999, 0.3661, 0.866, 0.134, 0.7223, 0.2705, 0.8073, 0.4124, 0.6486, 0.4547, 0.6061, 0.3865, 0.5, 0.5, 0.8073, 0.4124, 0.7223, 0.2705, 0.6061, 0.3865, 0.6486, 0.4547, 0.7223, 0.2705, 0.5778, 0.1901, 0.5351, 0.3487, 0.6061, 0.3865, 0.866, 0.134, 0.6339, 9.998e-05, 0.5778, 0.1901, 0.7223, 0.2705, 0.6061, 0.3865, 0.5351, 0.3487, 0.5, 0.5, 0.5778, 0.1901, 0.4124, 0.1927, 0.4547, 0.3514, 0.5351, 0.3487, 0.6339, 9.998e-05, 0.3661, 9.998e-05, 0.4124, 0.1927, 0.5778, 0.1901, 0.5351, 0.3487, 0.4547, 0.3514, 0.5, 0.5, 0.3661, 9.998e-05, 0.134, 0.134, 0.2705, 0.2777, 0.4124, 0.1927, 0.4547, 0.3514, 0.3865, 0.3939, 0.5, 0.5, 0.4124, 0.1927, 0.2705, 0.2777, 0.3865, 0.3939, 0.4547, 0.3514, 0.3865, 0.3939, 0.3487, 0.4649, 0.5, 0.5, 0.2705, 0.2777, 0.1901, 0.4222, 0.3487, 0.4649, 0.3865, 0.3939, 0.134, 0.134, 9.998e-05, 0.3661, 0.1901, 0.4222, 0.2705, 0.2777, 0.1901, 0.4222, 0.1927, 0.5876, 0.3514, 0.5453, 0.3487, 0.4649, 9.998e-05, 0.3661, 9.998e-05, 0.6339, 0.1927, 0.5876, 0.1901, 0.4222, 0.3487, 0.4649, 0.3514, 0.5453, 0.5, 0.5, 9.998e-05, 0.6339, 0.134, 0.866, 0.2777, 0.7295, 0.1927, 0.5876, 0.3514, 0.5453, 0.3939, 0.6135, 0.5, 0.5, 0.1927, 0.5876, 0.2777, 0.7295, 0.3939, 0.6135, 0.3514, 0.5453, 0.134, 0.866, 0.3661, 0.9999, 0.4222, 0.8099, 0.2777, 0.7295, 0.3939, 0.6135, 0.4649, 0.6513, 0.5, 0.5, 0.2777, 0.7295, 0.4222, 0.8099, 0.4649, 0.6513, 0.3939, 0.6135])
me_leaves4_003.materials.append(mat_material_002)
me_leaves4_003.use_remesh_preserve_volume = False
me_leaves4_003.use_remesh_preserve_attributes = False
me_leaves4_003.use_mirror_vertex_groups = False
me_leaves4_003.update()
me_leaves4_002 = bpy.data.meshes.new('Leaves4.002')
me_leaves4_002.from_pydata([(0.0, 0.3827, 0.9239), (0.0, 0.7071, 0.7071), (0.0, 0.9239, 0.3827), (0.1913, 0.3314, 0.9239), (0.3536, 0.6124, 0.7071), (0.4619, 0.8001, 0.3827), (-1.308e-07, 7.55e-08, 1.0), (0.3314, 0.1913, 0.9239), (0.6124, 0.3536, 0.7071), (0.8001, 0.4619, 0.3827), (0.3827, 1.543e-07, 0.9239), (0.7071, 1.394e-07, 0.7071), (0.9239, 1.096e-07, 0.3827), (0.3314, -0.1913, 0.9239), (0.6124, -0.3536, 0.7071), (0.8001, -0.4619, 0.3827), (0.1913, -0.3314, 0.9239), (0.3536, -0.6124, 0.7071), (0.4619, -0.8001, 0.3827), (-9.921e-10, -0.3827, 0.9239), (-4.57e-08, -0.7071, 0.7071), (-4.57e-08, -0.9239, 0.3827), (-0.1913, -0.3314, 0.9239), (-0.3536, -0.6124, 0.7071), (-0.4619, -0.8001, 0.3827), (-0.3314, -0.1913, 0.9239), (-0.6124, -0.3536, 0.7071), (-0.8001, -0.4619, 0.3827), (-0.3827, 1.692e-07, 0.9239), (-0.7071, 2.288e-07, 0.7071), (-0.9239, 1.99e-07, 0.3827), (-0.3314, 0.1913, 0.9239), (-0.6124, 0.3536, 0.7071), (-0.8001, 0.4619, 0.3827), (-0.1913, 0.3314, 0.9239), (-0.3536, 0.6124, 0.7071), (-0.4619, 0.8001, 0.3827), (0.0, 0.3827, 0.9239), (0.0, 0.7071, 0.7071), (0.0, 0.9239, 0.3827), (0.1913, 0.3314, 0.9239), (0.3536, 0.6124, 0.7071), (0.4619, 0.8001, 0.3827), (-1.308e-07, 7.55e-08, 1.0), (0.3314, 0.1913, 0.9239), (0.6124, 0.3536, 0.7071), (0.8001, 0.4619, 0.3827), (0.3827, 1.543e-07, 0.9239), (0.7071, 1.394e-07, 0.7071), (0.9239, 1.096e-07, 0.3827), (0.3314, -0.1913, 0.9239), (0.6124, -0.3536, 0.7071), (0.8001, -0.4619, 0.3827), (0.1913, -0.3314, 0.9239), (0.3536, -0.6124, 0.7071), (0.4619, -0.8001, 0.3827), (-9.921e-10, -0.3827, 0.9239), (-4.57e-08, -0.7071, 0.7071), (-4.57e-08, -0.9239, 0.3827), (-0.1913, -0.3314, 0.9239), (-0.3536, -0.6124, 0.7071), (-0.4619, -0.8001, 0.3827), (-0.3314, -0.1913, 0.9239), (-0.6124, -0.3536, 0.7071), (-0.8001, -0.4619, 0.3827), (-0.3827, 1.692e-07, 0.9239), (-0.7071, 2.288e-07, 0.7071), (-0.9239, 1.99e-07, 0.3827), (-0.3314, 0.1913, 0.9239), (-0.6124, 0.3536, 0.7071), (-0.8001, 0.4619, 0.3827), (-0.1913, 0.3314, 0.9239), (-0.3536, 0.6124, 0.7071), (-0.4619, 0.8001, 0.3827)], [], [(2, 1, 4, 5), (0, 6, 3), (1, 0, 3, 4), (4, 3, 7, 8), (5, 4, 8, 9), (3, 6, 7), (8, 7, 10, 11), (9, 8, 11, 12), (7, 6, 10), (12, 11, 14, 15), (10, 6, 13), (11, 10, 13, 14), (15, 14, 17, 18), (13, 6, 16), (14, 13, 16, 17), (17, 16, 19, 20), (18, 17, 20, 21), (16, 6, 19), (20, 19, 22, 23), (21, 20, 23, 24), (19, 6, 22), (24, 23, 26, 27), (22, 6, 25), (23, 22, 25, 26), (25, 6, 28), (26, 25, 28, 29), (27, 26, 29, 30), (29, 28, 31, 32), (30, 29, 32, 33), (28, 6, 31), (33, 32, 35, 36), (31, 6, 34), (32, 31, 34, 35), (36, 35, 1, 2), (34, 6, 0), (35, 34, 0, 1), (39, 42, 41, 38), (37, 40, 43), (38, 41, 40, 37), (41, 45, 44, 40), (42, 46, 45, 41), (40, 44, 43), (45, 48, 47, 44), (46, 49, 48, 45), (44, 47, 43), (49, 52, 51, 48), (47, 50, 43), (48, 51, 50, 47), (52, 55, 54, 51), (50, 53, 43), (51, 54, 53, 50), (54, 57, 56, 53), (55, 58, 57, 54), (53, 56, 43), (57, 60, 59, 56), (58, 61, 60, 57), (56, 59, 43), (61, 64, 63, 60), (59, 62, 43), (60, 63, 62, 59), (62, 65, 43), (63, 66, 65, 62), (64, 67, 66, 63), (66, 69, 68, 65), (67, 70, 69, 66), (65, 68, 43), (70, 73, 72, 69), (68, 71, 43), (69, 72, 71, 68), (73, 39, 38, 72), (71, 37, 43), (72, 38, 37, 71)])
me_leaves4_002.polygons.foreach_set('use_smooth', [True] * 72)
_uv = me_leaves4_002.uv_layers.new(name='UVMap')
_uv.uv.foreach_set('vector', [0.3661, 0.9999, 0.4222, 0.8099, 0.5876, 0.8073, 0.6339, 0.9999, 0.4649, 0.6513, 0.5, 0.5, 0.5453, 0.6486, 0.4222, 0.8099, 0.4649, 0.6513, 0.5453, 0.6486, 0.5876, 0.8073, 0.5876, 0.8073, 0.5453, 0.6486, 0.6135, 0.6061, 0.7295, 0.7223, 0.6339, 0.9999, 0.5876, 0.8073, 0.7295, 0.7223, 0.866, 0.866, 0.5453, 0.6486, 0.5, 0.5, 0.6135, 0.6061, 0.7295, 0.7223, 0.6135, 0.6061, 0.6513, 0.5351, 0.8099, 0.5778, 0.866, 0.866, 0.7295, 0.7223, 0.8099, 0.5778, 0.9999, 0.6339, 0.6135, 0.6061, 0.5, 0.5, 0.6513, 0.5351, 0.9999, 0.6339, 0.8099, 0.5778, 0.8073, 0.4124, 0.9999, 0.3661, 0.6513, 0.5351, 0.5, 0.5, 0.6486, 0.4547, 0.8099, 0.5778, 0.6513, 0.5351, 0.6486, 0.4547, 0.8073, 0.4124, 0.9999, 0.3661, 0.8073, 0.4124, 0.7223, 0.2705, 0.866, 0.134, 0.6486, 0.4547, 0.5, 0.5, 0.6061, 0.3865, 0.8073, 0.4124, 0.6486, 0.4547, 0.6061, 0.3865, 0.7223, 0.2705, 0.7223, 0.2705, 0.6061, 0.3865, 0.5351, 0.3487, 0.5778, 0.1901, 0.866, 0.134, 0.7223, 0.2705, 0.5778, 0.1901, 0.6339, 9.998e-05, 0.6061, 0.3865, 0.5, 0.5, 0.5351, 0.3487, 0.5778, 0.1901, 0.5351, 0.3487, 0.4547, 0.3514, 0.4124, 0.1927, 0.6339, 9.998e-05, 0.5778, 0.1901, 0.4124, 0.1927, 0.3661, 9.998e-05, 0.5351, 0.3487, 0.5, 0.5, 0.4547, 0.3514, 0.3661, 9.998e-05, 0.4124, 0.1927, 0.2705, 0.2777, 0.134, 0.134, 0.4547, 0.3514, 0.5, 0.5, 0.3865, 0.3939, 0.4124, 0.1927, 0.4547, 0.3514, 0.3865, 0.3939, 0.2705, 0.2777, 0.3865, 0.3939, 0.5, 0.5, 0.3487, 0.4649, 0.2705, 0.2777, 0.3865, 0.3939, 0.3487, 0.4649, 0.1901, 0.4222, 0.134, 0.134, 0.2705, 0.2777, 0.1901, 0.4222, 9.998e-05, 0.3661, 0.1901, 0.4222, 0.3487, 0.4649, 0.3514, 0.5453, 0.1927, 0.5876, 9.998e-05, 0.3661, 0.1901, 0.4222, 0.1927, 0.5876, 9.998e-05, 0.6339, 0.3487, 0.4649, 0.5, 0.5, 0.3514, 0.5453, 9.998e-05, 0.6339, 0.1927, 0.5876, 0.2777, 0.7295, 0.134, 0.866, 0.3514, 0.5453, 0.5, 0.5, 0.3939, 0.6135, 0.1927, 0.5876, 0.3514, 0.5453, 0.3939, 0.6135, 0.2777, 0.7295, 0.134, 0.866, 0.2777, 0.7295, 0.4222, 0.8099, 0.3661, 0.9999, 0.3939, 0.6135, 0.5, 0.5, 0.4649, 0.6513, 0.2777, 0.7295, 0.3939, 0.6135, 0.4649, 0.6513, 0.4222, 0.8099, 0.3661, 0.9999, 0.6339, 0.9999, 0.5876, 0.8073, 0.4222, 0.8099, 0.4649, 0.6513, 0.5453, 0.6486, 0.5, 0.5, 0.4222, 0.8099, 0.5876, 0.8073, 0.5453, 0.6486, 0.4649, 0.6513, 0.5876, 0.8073, 0.7295, 0.7223, 0.6135, 0.6061, 0.5453, 0.6486, 0.6339, 0.9999, 0.866, 0.866, 0.7295, 0.7223, 0.5876, 0.8073, 0.5453, 0.6486, 0.6135, 0.6061, 0.5, 0.5, 0.7295, 0.7223, 0.8099, 0.5778, 0.6513, 0.5351, 0.6135, 0.6061, 0.866, 0.866, 0.9999, 0.6339, 0.8099, 0.5778, 0.7295, 0.7223, 0.6135, 0.6061, 0.6513, 0.5351, 0.5, 0.5, 0.9999, 0.6339, 0.9999, 0.3661, 0.8073, 0.4124, 0.8099, 0.5778, 0.6513, 0.5351, 0.6486, 0.4547, 0.5, 0.5, 0.8099, 0.5778, 0.8073, 0.4124, 0.6486, 0.4547, 0.6513, 0.5351, 0.9999, 0.3661, 0.866, 0.134, 0.7223, 0.2705, 0.8073, 0.4124, 0.6486, 0.4547, 0.6061, 0.3865, 0.5, 0.5, 0.8073, 0.4124, 0.7223, 0.2705, 0.6061, 0.3865, 0.6486, 0.4547, 0.7223, 0.2705, 0.5778, 0.1901, 0.5351, 0.3487, 0.6061, 0.3865, 0.866, 0.134, 0.6339, 9.998e-05, 0.5778, 0.1901, 0.7223, 0.2705, 0.6061, 0.3865, 0.5351, 0.3487, 0.5, 0.5, 0.5778, 0.1901, 0.4124, 0.1927, 0.4547, 0.3514, 0.5351, 0.3487, 0.6339, 9.998e-05, 0.3661, 9.998e-05, 0.4124, 0.1927, 0.5778, 0.1901, 0.5351, 0.3487, 0.4547, 0.3514, 0.5, 0.5, 0.3661, 9.998e-05, 0.134, 0.134, 0.2705, 0.2777, 0.4124, 0.1927, 0.4547, 0.3514, 0.3865, 0.3939, 0.5, 0.5, 0.4124, 0.1927, 0.2705, 0.2777, 0.3865, 0.3939, 0.4547, 0.3514, 0.3865, 0.3939, 0.3487, 0.4649, 0.5, 0.5, 0.2705, 0.2777, 0.1901, 0.4222, 0.3487, 0.4649, 0.3865, 0.3939, 0.134, 0.134, 9.998e-05, 0.3661, 0.1901, 0.4222, 0.2705, 0.2777, 0.1901, 0.4222, 0.1927, 0.5876, 0.3514, 0.5453, 0.3487, 0.4649, 9.998e-05, 0.3661, 9.998e-05, 0.6339, 0.1927, 0.5876, 0.1901, 0.4222, 0.3487, 0.4649, 0.3514, 0.5453, 0.5, 0.5, 9.998e-05, 0.6339, 0.134, 0.866, 0.2777, 0.7295, 0.1927, 0.5876, 0.3514, 0.5453, 0.3939, 0.6135, 0.5, 0.5, 0.1927, 0.5876, 0.2777, 0.7295, 0.3939, 0.6135, 0.3514, 0.5453, 0.134, 0.866, 0.3661, 0.9999, 0.4222, 0.8099, 0.2777, 0.7295, 0.3939, 0.6135, 0.4649, 0.6513, 0.5, 0.5, 0.2777, 0.7295, 0.4222, 0.8099, 0.4649, 0.6513, 0.3939, 0.6135])
me_leaves4_002.materials.append(mat_material_002)
me_leaves4_002.use_remesh_preserve_volume = False
me_leaves4_002.use_remesh_preserve_attributes = False
me_leaves4_002.use_mirror_vertex_groups = False
me_leaves4_002.update()
me_leaves4 = bpy.data.meshes.new('Leaves4')
me_leaves4.from_pydata([(0.0, 0.3827, 0.9239), (0.0, 0.7071, 0.7071), (0.0, 0.9239, 0.3827), (0.1913, 0.3314, 0.9239), (0.3536, 0.6124, 0.7071), (0.4619, 0.8001, 0.3827), (-1.308e-07, 7.55e-08, 1.0), (0.3314, 0.1913, 0.9239), (0.6124, 0.3536, 0.7071), (0.8001, 0.4619, 0.3827), (0.3827, 1.543e-07, 0.9239), (0.7071, 1.394e-07, 0.7071), (0.9239, 1.096e-07, 0.3827), (0.3314, -0.1913, 0.9239), (0.6124, -0.3536, 0.7071), (0.8001, -0.4619, 0.3827), (0.1913, -0.3314, 0.9239), (0.3536, -0.6124, 0.7071), (0.4619, -0.8001, 0.3827), (-9.921e-10, -0.3827, 0.9239), (-4.57e-08, -0.7071, 0.7071), (-4.57e-08, -0.9239, 0.3827), (-0.1913, -0.3314, 0.9239), (-0.3536, -0.6124, 0.7071), (-0.4619, -0.8001, 0.3827), (-0.3314, -0.1913, 0.9239), (-0.6124, -0.3536, 0.7071), (-0.8001, -0.4619, 0.3827), (-0.3827, 1.692e-07, 0.9239), (-0.7071, 2.288e-07, 0.7071), (-0.9239, 1.99e-07, 0.3827), (-0.3314, 0.1913, 0.9239), (-0.6124, 0.3536, 0.7071), (-0.8001, 0.4619, 0.3827), (-0.1913, 0.3314, 0.9239), (-0.3536, 0.6124, 0.7071), (-0.4619, 0.8001, 0.3827), (0.0, 0.3827, 0.9239), (0.0, 0.7071, 0.7071), (0.0, 0.9239, 0.3827), (0.1913, 0.3314, 0.9239), (0.3536, 0.6124, 0.7071), (0.4619, 0.8001, 0.3827), (-1.308e-07, 7.55e-08, 1.0), (0.3314, 0.1913, 0.9239), (0.6124, 0.3536, 0.7071), (0.8001, 0.4619, 0.3827), (0.3827, 1.543e-07, 0.9239), (0.7071, 1.394e-07, 0.7071), (0.9239, 1.096e-07, 0.3827), (0.3314, -0.1913, 0.9239), (0.6124, -0.3536, 0.7071), (0.8001, -0.4619, 0.3827), (0.1913, -0.3314, 0.9239), (0.3536, -0.6124, 0.7071), (0.4619, -0.8001, 0.3827), (-9.921e-10, -0.3827, 0.9239), (-4.57e-08, -0.7071, 0.7071), (-4.57e-08, -0.9239, 0.3827), (-0.1913, -0.3314, 0.9239), (-0.3536, -0.6124, 0.7071), (-0.4619, -0.8001, 0.3827), (-0.3314, -0.1913, 0.9239), (-0.6124, -0.3536, 0.7071), (-0.8001, -0.4619, 0.3827), (-0.3827, 1.692e-07, 0.9239), (-0.7071, 2.288e-07, 0.7071), (-0.9239, 1.99e-07, 0.3827), (-0.3314, 0.1913, 0.9239), (-0.6124, 0.3536, 0.7071), (-0.8001, 0.4619, 0.3827), (-0.1913, 0.3314, 0.9239), (-0.3536, 0.6124, 0.7071), (-0.4619, 0.8001, 0.3827)], [], [(2, 1, 4, 5), (0, 6, 3), (1, 0, 3, 4), (4, 3, 7, 8), (5, 4, 8, 9), (3, 6, 7), (8, 7, 10, 11), (9, 8, 11, 12), (7, 6, 10), (12, 11, 14, 15), (10, 6, 13), (11, 10, 13, 14), (15, 14, 17, 18), (13, 6, 16), (14, 13, 16, 17), (17, 16, 19, 20), (18, 17, 20, 21), (16, 6, 19), (20, 19, 22, 23), (21, 20, 23, 24), (19, 6, 22), (24, 23, 26, 27), (22, 6, 25), (23, 22, 25, 26), (25, 6, 28), (26, 25, 28, 29), (27, 26, 29, 30), (29, 28, 31, 32), (30, 29, 32, 33), (28, 6, 31), (33, 32, 35, 36), (31, 6, 34), (32, 31, 34, 35), (36, 35, 1, 2), (34, 6, 0), (35, 34, 0, 1), (39, 42, 41, 38), (37, 40, 43), (38, 41, 40, 37), (41, 45, 44, 40), (42, 46, 45, 41), (40, 44, 43), (45, 48, 47, 44), (46, 49, 48, 45), (44, 47, 43), (49, 52, 51, 48), (47, 50, 43), (48, 51, 50, 47), (52, 55, 54, 51), (50, 53, 43), (51, 54, 53, 50), (54, 57, 56, 53), (55, 58, 57, 54), (53, 56, 43), (57, 60, 59, 56), (58, 61, 60, 57), (56, 59, 43), (61, 64, 63, 60), (59, 62, 43), (60, 63, 62, 59), (62, 65, 43), (63, 66, 65, 62), (64, 67, 66, 63), (66, 69, 68, 65), (67, 70, 69, 66), (65, 68, 43), (70, 73, 72, 69), (68, 71, 43), (69, 72, 71, 68), (73, 39, 38, 72), (71, 37, 43), (72, 38, 37, 71)])
me_leaves4.polygons.foreach_set('use_smooth', [True] * 72)
_uv = me_leaves4.uv_layers.new(name='UVMap')
_uv.uv.foreach_set('vector', [0.3661, 0.9999, 0.4222, 0.8099, 0.5876, 0.8073, 0.6339, 0.9999, 0.4649, 0.6513, 0.5, 0.5, 0.5453, 0.6486, 0.4222, 0.8099, 0.4649, 0.6513, 0.5453, 0.6486, 0.5876, 0.8073, 0.5876, 0.8073, 0.5453, 0.6486, 0.6135, 0.6061, 0.7295, 0.7223, 0.6339, 0.9999, 0.5876, 0.8073, 0.7295, 0.7223, 0.866, 0.866, 0.5453, 0.6486, 0.5, 0.5, 0.6135, 0.6061, 0.7295, 0.7223, 0.6135, 0.6061, 0.6513, 0.5351, 0.8099, 0.5778, 0.866, 0.866, 0.7295, 0.7223, 0.8099, 0.5778, 0.9999, 0.6339, 0.6135, 0.6061, 0.5, 0.5, 0.6513, 0.5351, 0.9999, 0.6339, 0.8099, 0.5778, 0.8073, 0.4124, 0.9999, 0.3661, 0.6513, 0.5351, 0.5, 0.5, 0.6486, 0.4547, 0.8099, 0.5778, 0.6513, 0.5351, 0.6486, 0.4547, 0.8073, 0.4124, 0.9999, 0.3661, 0.8073, 0.4124, 0.7223, 0.2705, 0.866, 0.134, 0.6486, 0.4547, 0.5, 0.5, 0.6061, 0.3865, 0.8073, 0.4124, 0.6486, 0.4547, 0.6061, 0.3865, 0.7223, 0.2705, 0.7223, 0.2705, 0.6061, 0.3865, 0.5351, 0.3487, 0.5778, 0.1901, 0.866, 0.134, 0.7223, 0.2705, 0.5778, 0.1901, 0.6339, 9.998e-05, 0.6061, 0.3865, 0.5, 0.5, 0.5351, 0.3487, 0.5778, 0.1901, 0.5351, 0.3487, 0.4547, 0.3514, 0.4124, 0.1927, 0.6339, 9.998e-05, 0.5778, 0.1901, 0.4124, 0.1927, 0.3661, 9.998e-05, 0.5351, 0.3487, 0.5, 0.5, 0.4547, 0.3514, 0.3661, 9.998e-05, 0.4124, 0.1927, 0.2705, 0.2777, 0.134, 0.134, 0.4547, 0.3514, 0.5, 0.5, 0.3865, 0.3939, 0.4124, 0.1927, 0.4547, 0.3514, 0.3865, 0.3939, 0.2705, 0.2777, 0.3865, 0.3939, 0.5, 0.5, 0.3487, 0.4649, 0.2705, 0.2777, 0.3865, 0.3939, 0.3487, 0.4649, 0.1901, 0.4222, 0.134, 0.134, 0.2705, 0.2777, 0.1901, 0.4222, 9.998e-05, 0.3661, 0.1901, 0.4222, 0.3487, 0.4649, 0.3514, 0.5453, 0.1927, 0.5876, 9.998e-05, 0.3661, 0.1901, 0.4222, 0.1927, 0.5876, 9.998e-05, 0.6339, 0.3487, 0.4649, 0.5, 0.5, 0.3514, 0.5453, 9.998e-05, 0.6339, 0.1927, 0.5876, 0.2777, 0.7295, 0.134, 0.866, 0.3514, 0.5453, 0.5, 0.5, 0.3939, 0.6135, 0.1927, 0.5876, 0.3514, 0.5453, 0.3939, 0.6135, 0.2777, 0.7295, 0.134, 0.866, 0.2777, 0.7295, 0.4222, 0.8099, 0.3661, 0.9999, 0.3939, 0.6135, 0.5, 0.5, 0.4649, 0.6513, 0.2777, 0.7295, 0.3939, 0.6135, 0.4649, 0.6513, 0.4222, 0.8099, 0.3661, 0.9999, 0.6339, 0.9999, 0.5876, 0.8073, 0.4222, 0.8099, 0.4649, 0.6513, 0.5453, 0.6486, 0.5, 0.5, 0.4222, 0.8099, 0.5876, 0.8073, 0.5453, 0.6486, 0.4649, 0.6513, 0.5876, 0.8073, 0.7295, 0.7223, 0.6135, 0.6061, 0.5453, 0.6486, 0.6339, 0.9999, 0.866, 0.866, 0.7295, 0.7223, 0.5876, 0.8073, 0.5453, 0.6486, 0.6135, 0.6061, 0.5, 0.5, 0.7295, 0.7223, 0.8099, 0.5778, 0.6513, 0.5351, 0.6135, 0.6061, 0.866, 0.866, 0.9999, 0.6339, 0.8099, 0.5778, 0.7295, 0.7223, 0.6135, 0.6061, 0.6513, 0.5351, 0.5, 0.5, 0.9999, 0.6339, 0.9999, 0.3661, 0.8073, 0.4124, 0.8099, 0.5778, 0.6513, 0.5351, 0.6486, 0.4547, 0.5, 0.5, 0.8099, 0.5778, 0.8073, 0.4124, 0.6486, 0.4547, 0.6513, 0.5351, 0.9999, 0.3661, 0.866, 0.134, 0.7223, 0.2705, 0.8073, 0.4124, 0.6486, 0.4547, 0.6061, 0.3865, 0.5, 0.5, 0.8073, 0.4124, 0.7223, 0.2705, 0.6061, 0.3865, 0.6486, 0.4547, 0.7223, 0.2705, 0.5778, 0.1901, 0.5351, 0.3487, 0.6061, 0.3865, 0.866, 0.134, 0.6339, 9.998e-05, 0.5778, 0.1901, 0.7223, 0.2705, 0.6061, 0.3865, 0.5351, 0.3487, 0.5, 0.5, 0.5778, 0.1901, 0.4124, 0.1927, 0.4547, 0.3514, 0.5351, 0.3487, 0.6339, 9.998e-05, 0.3661, 9.998e-05, 0.4124, 0.1927, 0.5778, 0.1901, 0.5351, 0.3487, 0.4547, 0.3514, 0.5, 0.5, 0.3661, 9.998e-05, 0.134, 0.134, 0.2705, 0.2777, 0.4124, 0.1927, 0.4547, 0.3514, 0.3865, 0.3939, 0.5, 0.5, 0.4124, 0.1927, 0.2705, 0.2777, 0.3865, 0.3939, 0.4547, 0.3514, 0.3865, 0.3939, 0.3487, 0.4649, 0.5, 0.5, 0.2705, 0.2777, 0.1901, 0.4222, 0.3487, 0.4649, 0.3865, 0.3939, 0.134, 0.134, 9.998e-05, 0.3661, 0.1901, 0.4222, 0.2705, 0.2777, 0.1901, 0.4222, 0.1927, 0.5876, 0.3514, 0.5453, 0.3487, 0.4649, 9.998e-05, 0.3661, 9.998e-05, 0.6339, 0.1927, 0.5876, 0.1901, 0.4222, 0.3487, 0.4649, 0.3514, 0.5453, 0.5, 0.5, 9.998e-05, 0.6339, 0.134, 0.866, 0.2777, 0.7295, 0.1927, 0.5876, 0.3514, 0.5453, 0.3939, 0.6135, 0.5, 0.5, 0.1927, 0.5876, 0.2777, 0.7295, 0.3939, 0.6135, 0.3514, 0.5453, 0.134, 0.866, 0.3661, 0.9999, 0.4222, 0.8099, 0.2777, 0.7295, 0.3939, 0.6135, 0.4649, 0.6513, 0.5, 0.5, 0.2777, 0.7295, 0.4222, 0.8099, 0.4649, 0.6513, 0.3939, 0.6135])
me_leaves4.materials.append(mat_material_002)
me_leaves4.use_remesh_preserve_volume = False
me_leaves4.use_remesh_preserve_attributes = False
me_leaves4.use_mirror_vertex_groups = False
me_leaves4.update()

# ---- objects
ob_leaf_013 = bpy.data.objects.new('leaf.013', me_cube_014)
ob_leaf_012 = bpy.data.objects.new('leaf.012', me_cube_013)
ob_leaf_011 = bpy.data.objects.new('leaf.011', me_cube_012)
ob_leaf_010 = bpy.data.objects.new('leaf.010', me_cube_011)
ob_leaf_009 = bpy.data.objects.new('leaf.009', me_cube_010)
ob_leaf_008 = bpy.data.objects.new('leaf.008', me_cube_002)
ob_leaf_006 = bpy.data.objects.new('leaf.006', me_cube_009)
ob_leaf_003 = bpy.data.objects.new('leaf.003', me_cube_008)
ob_leaf_007 = bpy.data.objects.new('leaf.007', me_cube_007)
ob_leaf_004 = bpy.data.objects.new('leaf.004', me_cube_006)
ob_leaf_002 = bpy.data.objects.new('leaf.002', me_cube_005)
ob_leaf_001 = bpy.data.objects.new('leaf.001', me_cube_004)
ob_leaf = bpy.data.objects.new('leaf', me_cube_003)
ob_leaf_005 = bpy.data.objects.new('leaf.005', me_cube_001)
ob_branches = bpy.data.objects.new('Branches', me_cube)
ob_brush_01_001 = bpy.data.objects.new('Brush_01.001', me_leaves4_004)
ob_brush_01 = bpy.data.objects.new('Brush_01', me_leaves4_003)
ob_brush_01_002 = bpy.data.objects.new('Brush_01.002', me_leaves4_002)
ob_sphere_003 = bpy.data.objects.new('Sphere.003', me_leaves4)
ob_point = bpy.data.objects.new('Point', light_point)
ob_point_001 = bpy.data.objects.new('Point.001', light_point_001)
ob_point_002 = bpy.data.objects.new('Point.002', light_point_002)
ob_point_003 = bpy.data.objects.new('Point.003', light_point_003)
ob_point_004 = bpy.data.objects.new('Point.004', light_point_004)
ob_point_005 = bpy.data.objects.new('Point.005', light_point_005)

# ---- transforms, parenting, visibility, modifiers, constraints
ob_leaf_013.location = (0.7107, 0.5081, -0.4971)
ob_leaf_013.rotation_euler = (0.9526, 0.22, -4.987)
ob_leaf_013.delta_location = (0.1322, 0.4112, 1.713)
ob_leaf_013.delta_rotation_euler = (-0.6565, 0.3273, 0.7028)
ob_leaf_013.delta_scale = (0.166, 0.166, 0.166)
ob_leaf_013.lineart.crease_threshold = 0.0
ob_leaf_012.location = (0.7937, 0.525, -0.5152)
ob_leaf_012.rotation_euler = (-12.51, 0.8802, -5.402)
ob_leaf_012.delta_location = (0.1094, 0.2815, 1.695)
ob_leaf_012.delta_rotation_euler = (0.5684, -0.1461, -0.3686)
ob_leaf_012.delta_scale = (0.166, 0.166, 0.166)
ob_leaf_012.lineart.crease_threshold = 0.0
ob_leaf_011.location = (-1.11, -0.359, -0.5797)
ob_leaf_011.rotation_euler = (-1.226, -0.7208, -4.355)
ob_leaf_011.delta_location = (0.1094, 0.2815, 1.695)
ob_leaf_011.delta_rotation_euler = (0.5684, -0.1461, -0.3686)
ob_leaf_011.delta_scale = (0.166, 0.166, 0.166)
ob_leaf_011.lineart.crease_threshold = 0.0
ob_leaf_010.location = (-1.196, -0.4156, -0.6894)
ob_leaf_010.rotation_euler = (4.975, -0.03927, 0.7725)
ob_leaf_010.delta_location = (0.1322, 0.4112, 1.713)
ob_leaf_010.delta_rotation_euler = (-0.6565, 0.3273, 0.7028)
ob_leaf_010.delta_scale = (0.166, 0.166, 0.166)
ob_leaf_010.lineart.crease_threshold = 0.0
ob_leaf_009.location = (0.3557, -1.04, -0.2232)
ob_leaf_009.rotation_euler = (1.113, -0.1754, -0.2712)
ob_leaf_009.delta_location = (0.1322, 0.4112, 1.713)
ob_leaf_009.delta_rotation_euler = (-0.6565, 0.3273, 0.7028)
ob_leaf_009.delta_scale = (0.166, 0.166, 0.166)
ob_leaf_009.lineart.crease_threshold = 0.0
ob_leaf_008.location = (0.2811, -0.9463, -0.2875)
ob_leaf_008.rotation_euler = (0.2771, 0.6149, -0.5507)
ob_leaf_008.delta_location = (0.1094, 0.2815, 1.695)
ob_leaf_008.delta_rotation_euler = (0.5684, -0.1461, -0.3686)
ob_leaf_008.delta_scale = (0.166, 0.166, 0.166)
ob_leaf_008.lineart.crease_threshold = 0.0
ob_leaf_006.location = (0.0, 0.0, 0.0)
ob_leaf_006.delta_location = (-0.2501, -1.024, 0.7444)
ob_leaf_006.delta_rotation_euler = (-2.752, 0.955, -3.748)
ob_leaf_006.delta_scale = (0.1842, 0.1842, 0.1842)
ob_leaf_006.lineart.crease_threshold = 0.0
ob_leaf_003.location = (0.0, 0.0, 0.0)
ob_leaf_003.delta_location = (-0.4159, -1.066, 0.7575)
ob_leaf_003.delta_rotation_euler = (-2.752, 0.955, -5.475)
ob_leaf_003.delta_scale = (0.1842, 0.1842, 0.1842)
ob_leaf_003.lineart.crease_threshold = 0.0
ob_leaf_007.location = (0.0, 0.0, 0.0)
ob_leaf_007.delta_location = (0.4075, -1.05, 0.6862)
ob_leaf_007.delta_rotation_euler = (-2.752, 0.955, -4.524)
ob_leaf_007.delta_scale = (0.2344, 0.2344, 0.2344)
ob_leaf_007.lineart.crease_threshold = 0.0
ob_leaf_004.location = (0.0, 0.0, 0.0)
ob_leaf_004.delta_location = (-0.9848, 0.9118, 0.6763)
ob_leaf_004.delta_rotation_euler = (-6.087, 2.048, 2.678)
ob_leaf_004.delta_scale = (0.166, 0.166, 0.166)
ob_leaf_004.lineart.crease_threshold = 0.0
ob_leaf_002.location = (0.0, 0.0, 0.0)
ob_leaf_002.delta_location = (-0.1204, 1.068, 1.213)
ob_leaf_002.delta_rotation_euler = (-6.087, 2.048, 1.726)
ob_leaf_002.delta_scale = (0.166, 0.166, 0.166)
ob_leaf_002.lineart.crease_threshold = 0.0
ob_leaf_001.location = (0.0, 0.0, 0.0)
ob_leaf_001.delta_location = (-0.08552, 1.107, 1.265)
ob_leaf_001.delta_rotation_euler = (-0.9722, 0.7244, 0.9073)
ob_leaf_001.delta_scale = (0.166, 0.166, 0.166)
ob_leaf_001.lineart.crease_threshold = 0.0
ob_leaf.location = (0.0, 0.0, 0.0)
ob_leaf.delta_location = (0.1094, 0.2815, 1.695)
ob_leaf.delta_rotation_euler = (0.5684, -0.1461, -0.3686)
ob_leaf.delta_scale = (0.166, 0.166, 0.166)
ob_leaf.lineart.crease_threshold = 0.0
ob_leaf_005.location = (0.0, 0.0, 0.0)
ob_leaf_005.delta_location = (0.1322, 0.4112, 1.713)
ob_leaf_005.delta_rotation_euler = (-0.6565, 0.3273, 0.7028)
ob_leaf_005.delta_scale = (0.166, 0.166, 0.166)
ob_leaf_005.lineart.crease_threshold = 0.0
ob_branches.location = (0.0, 0.0, 0.0)
ob_branches.delta_location = (0.1214, 0.2014, 0.8797)
ob_branches.delta_rotation_euler = (-0.1694, 0.04293, -0.06952)
ob_branches.delta_scale = (0.1409, 0.06427, 1.0)
ob_branches.lineart.crease_threshold = 0.0
ob_brush_01_001.location = (0.0, 0.0, 0.0)
ob_brush_01_001.delta_location = (0.1346, 0.1219, 0.7529)
ob_brush_01_001.delta_rotation_euler = (0.0, -0.0, -1.684)
ob_brush_01_001.delta_scale = (1.211, 1.211, 0.8041)
ob_brush_01_001.lineart.crease_threshold = 0.0
_vg = ob_brush_01_001.vertex_groups.new(name='Bone')
_vg = ob_brush_01_001.vertex_groups.new(name='Bone.001')
_vg = ob_brush_01_001.vertex_groups.new(name='Bone.002')
_vg = ob_brush_01_001.vertex_groups.new(name='Bone.003')
for _i, _w in zip([0, 1, 2, 3, 4, 5, 6, 7, 8, 9, 10, 11, 12, 13, 14, 15, 16, 17, 18, 19, 20, 21, 22, 23, 24, 25, 26, 27, 28, 29, 30, 31, 32, 33, 34, 35, 36, 37, 38, 39, 40, 41, 42, 43, 44, 45, 46, 47, 48, 49, 50, 51, 52, 53, 54, 55, 56, 57, 58, 59, 60, 61, 62, 63, 64, 65, 66, 67, 68, 69, 70, 71, 72, 73], [1.0, 1.0, 1.0, 1.0, 1.0, 1.0, 1.0, 1.0, 1.0, 1.0, 1.0, 1.0, 1.0, 1.0, 1.0, 1.0, 1.0, 1.0, 1.0, 1.0, 1.0, 1.0, 1.0, 1.0, 1.0, 1.0, 1.0, 1.0, 1.0, 1.0, 1.0, 1.0, 1.0, 1.0, 1.0, 1.0, 1.0, 1.0, 1.0, 1.0, 1.0, 1.0, 1.0, 1.0, 1.0, 1.0, 1.0, 1.0, 1.0, 1.0, 1.0, 1.0, 1.0, 1.0, 1.0, 1.0, 1.0, 1.0, 1.0, 1.0, 1.0, 1.0, 1.0, 1.0, 1.0, 1.0, 1.0, 1.0, 1.0, 1.0, 1.0, 1.0, 1.0, 1.0]): _vg.add([_i], _w, 'REPLACE')
_m = ob_brush_01_001.modifiers.new('Armature', 'ARMATURE')
ob_brush_01.location = (0.0, 0.0, 0.0)
ob_brush_01.delta_location = (0.1363, 0.09168, 0.4448)
ob_brush_01.delta_rotation_euler = (0.0, -0.0, 0.2102)
ob_brush_01.delta_scale = (1.38, 1.38, 0.9158)
ob_brush_01.lineart.crease_threshold = 0.0
_vg = ob_brush_01.vertex_groups.new(name='Bone')
_vg = ob_brush_01.vertex_groups.new(name='Bone.001')
_vg = ob_brush_01.vertex_groups.new(name='Bone.002')
_vg = ob_brush_01.vertex_groups.new(name='Bone.003')
for _i, _w in zip([0, 1, 2, 3, 4, 5, 6, 7, 8, 9, 10, 11, 12, 13, 14, 15, 16, 17, 18, 19, 20, 21, 22, 23, 24, 25, 26, 27, 28, 29, 30, 31, 32, 33, 34, 35, 36, 37, 38, 39, 40, 41, 42, 43, 44, 45, 46, 47, 48, 49, 50, 51, 52, 53, 54, 55, 56, 57, 58, 59, 60, 61, 62, 63, 64, 65, 66, 67, 68, 69, 70, 71, 72, 73], [1.0, 1.0, 1.0, 1.0, 1.0, 1.0, 1.0, 1.0, 1.0, 1.0, 1.0, 1.0, 1.0, 1.0, 1.0, 1.0, 1.0, 1.0, 1.0, 1.0, 1.0, 1.0, 1.0, 1.0, 1.0, 1.0, 1.0, 1.0, 1.0, 1.0, 1.0, 1.0, 1.0, 1.0, 1.0, 1.0, 1.0, 1.0, 1.0, 1.0, 1.0, 1.0, 1.0, 1.0, 1.0, 1.0, 1.0, 1.0, 1.0, 1.0, 1.0, 1.0, 1.0, 1.0, 1.0, 1.0, 1.0, 1.0, 1.0, 1.0, 1.0, 1.0, 1.0, 1.0, 1.0, 1.0, 1.0, 1.0, 1.0, 1.0, 1.0, 1.0, 1.0, 1.0]): _vg.add([_i], _w, 'REPLACE')
_m = ob_brush_01.modifiers.new('Armature', 'ARMATURE')
ob_brush_01_002.location = (0.0, 0.0, 0.0)
ob_brush_01_002.delta_location = (0.1205, 0.09886, -0.04639)
ob_brush_01_002.delta_rotation_euler = (0.0, -0.0, 0.6794)
ob_brush_01_002.delta_scale = (1.033, 1.033, 0.8343)
ob_brush_01_002.lineart.crease_threshold = 0.0
_vg = ob_brush_01_002.vertex_groups.new(name='Bone')
_vg = ob_brush_01_002.vertex_groups.new(name='Bone.001')
_vg = ob_brush_01_002.vertex_groups.new(name='Bone.002')
_vg = ob_brush_01_002.vertex_groups.new(name='Bone.003')
for _i, _w in zip([0, 1, 2, 3, 4, 5, 6, 7, 8, 9, 10, 11, 12, 13, 14, 15, 16, 17, 18, 19, 20, 21, 22, 23, 24, 25, 26, 27, 28, 29, 30, 31, 32, 33, 34, 35, 36, 37, 38, 39, 40, 41, 42, 43, 44, 45, 46, 47, 48, 49, 50, 51, 52, 53, 54, 55, 56, 57, 58, 59, 60, 61, 62, 63, 64, 65, 66, 67, 68, 69, 70, 71, 72, 73], [1.0, 1.0, 1.0, 1.0, 1.0, 1.0, 1.0, 1.0, 1.0, 1.0, 1.0, 1.0, 1.0, 1.0, 1.0, 1.0, 1.0, 1.0, 1.0, 1.0, 1.0, 1.0, 1.0, 1.0, 1.0, 1.0, 1.0, 1.0, 1.0, 1.0, 1.0, 1.0, 1.0, 1.0, 1.0, 1.0, 1.0, 1.0, 1.0, 1.0, 1.0, 1.0, 1.0, 1.0, 1.0, 1.0, 1.0, 1.0, 1.0, 1.0, 1.0, 1.0, 1.0, 1.0, 1.0, 1.0, 1.0, 1.0, 1.0, 1.0, 1.0, 1.0, 1.0, 1.0, 1.0, 1.0, 1.0, 1.0, 1.0, 1.0, 1.0, 1.0, 1.0, 1.0]): _vg.add([_i], _w, 'REPLACE')
_m = ob_brush_01_002.modifiers.new('Armature', 'ARMATURE')
ob_sphere_003.location = (0.0, 0.0, 0.0)
ob_sphere_003.delta_location = (0.1406, 0.06498, 0.1617)
ob_sphere_003.delta_rotation_euler = (0.0, -0.0, 4.614)
ob_sphere_003.delta_scale = (1.27, 1.27, 0.8924)
ob_sphere_003.lineart.crease_threshold = 0.0
_vg = ob_sphere_003.vertex_groups.new(name='Bone')
_vg = ob_sphere_003.vertex_groups.new(name='Bone.001')
_vg = ob_sphere_003.vertex_groups.new(name='Bone.002')
_vg = ob_sphere_003.vertex_groups.new(name='Bone.003')
for _i, _w in zip([0, 1, 2, 3, 4, 5, 6, 7, 8, 9, 10, 11, 12, 13, 14, 15, 16, 17, 18, 19, 20, 21, 22, 23, 24, 25, 26, 27, 28, 29, 30, 31, 32, 33, 34, 35, 36, 37, 38, 39, 40, 41, 42, 43, 44, 45, 46, 47, 48, 49, 50, 51, 52, 53, 54, 55, 56, 57, 58, 59, 60, 61, 62, 63, 64, 65, 66, 67, 68, 69, 70, 71, 72, 73], [1.0, 1.0, 1.0, 1.0, 1.0, 1.0, 1.0, 1.0, 1.0, 1.0, 1.0, 1.0, 1.0, 1.0, 1.0, 1.0, 1.0, 1.0, 1.0, 1.0, 1.0, 1.0, 1.0, 1.0, 1.0, 1.0, 1.0, 1.0, 1.0, 1.0, 1.0, 1.0, 1.0, 1.0, 1.0, 1.0, 1.0, 1.0, 1.0, 1.0, 1.0, 1.0, 1.0, 1.0, 1.0, 1.0, 1.0, 1.0, 1.0, 1.0, 1.0, 1.0, 1.0, 1.0, 1.0, 1.0, 1.0, 1.0, 1.0, 1.0, 1.0, 1.0, 1.0, 1.0, 1.0, 1.0, 1.0, 1.0, 1.0, 1.0, 1.0, 1.0, 1.0, 1.0]): _vg.add([_i], _w, 'REPLACE')
_m = ob_sphere_003.modifiers.new('Armature', 'ARMATURE')
ob_point.location = (0.0, 0.0, 0.0)
ob_point.delta_location = (16.89, 4.181, 6.296)
ob_point.lineart.crease_threshold = 0.0
ob_point_001.location = (0.0, 0.0, 0.0)
ob_point_001.delta_location = (-16.93, 4.181, 6.296)
ob_point_001.lineart.crease_threshold = 0.0
ob_point_002.location = (0.0, 0.0, 0.0)
ob_point_002.delta_location = (-2.785, -16.38, 6.296)
ob_point_002.lineart.crease_threshold = 0.0
ob_point_003.location = (0.0, 0.0, 0.0)
ob_point_003.delta_location = (-0.9549, 15.83, 6.296)
ob_point_003.lineart.crease_threshold = 0.0
ob_point_004.location = (0.0, 0.0, 0.0)
ob_point_004.delta_location = (4.126, 4.181, 31.05)
ob_point_004.lineart.crease_threshold = 0.0
ob_point_005.location = (0.0, 0.0, 0.0)
ob_point_005.delta_location = (-0.9549, 0.3628, -15.25)
ob_point_005.lineart.crease_threshold = 0.0

# ---- collection membership
col_collection_1.objects.link(ob_leaf_013)
col_collection_1.objects.link(ob_leaf_012)
col_collection_1.objects.link(ob_leaf_011)
col_collection_1.objects.link(ob_leaf_010)
col_collection_1.objects.link(ob_leaf_009)
col_collection_1.objects.link(ob_leaf_008)
col_collection_1.objects.link(ob_leaf_006)
col_collection_1.objects.link(ob_leaf_003)
col_collection_1.objects.link(ob_leaf_007)
col_collection_1.objects.link(ob_leaf_004)
col_collection_1.objects.link(ob_leaf_002)
col_collection_1.objects.link(ob_leaf_001)
col_collection_1.objects.link(ob_leaf)
col_collection_1.objects.link(ob_leaf_005)
col_collection_1.objects.link(ob_branches)
col_collection_1.objects.link(ob_brush_01_001)
col_collection_1.objects.link(ob_brush_01)
col_collection_1.objects.link(ob_brush_01_002)
col_collection_1.objects.link(ob_sphere_003)
col_collection_1.objects.link(ob_point)
col_collection_1.objects.link(ob_point_001)
col_collection_1.objects.link(ob_point_002)
col_collection_1.objects.link(ob_point_003)
col_collection_1.objects.link(ob_point_004)
col_collection_1.objects.link(ob_point_005)

# ---- scene / render settings (as saved in the file)
scene.frame_start = 1; scene.frame_end = 250; scene.frame_set(48)
scene.render.engine = 'BLENDER_EEVEE_NEXT'
scene.render.resolution_percentage = 50
scene.render.dither_intensity = 0.0
scene.cycles.use_denoising = False
scene.cycles.samples = 128
scene.cycles.sampling_pattern = 'TABULATED_SOBOL'
scene.cycles.light_sampling_threshold = 0.0
scene.cycles.use_adaptive_sampling = False
scene.cycles.use_light_tree = False
scene.cycles.blur_glossy = 0.0
scene.cycles.sample_clamp_indirect = 0.0
scene.view_settings.view_transform = 'Standard'
bpy.context.view_layer.update()

# ---- added for rendering (the .blend has no active camera): camera
cam_auto = bpy.data.cameras.new('AutoCamera')
cam_auto.lens = 50.0
cam_auto.sensor_width = 36.0
cam_auto.clip_end = 1000.0
ob_auto_camera = bpy.data.objects.new('AutoCamera', cam_auto)
scene.collection.objects.link(ob_auto_camera)
ob_auto_camera.location = (4.6075, -5.27369, 4.45061)
ob_auto_camera.rotation_euler = (1.09748, -7.21219e-08, 0.694738)
scene.camera = ob_auto_camera
bpy.context.view_layer.update()
